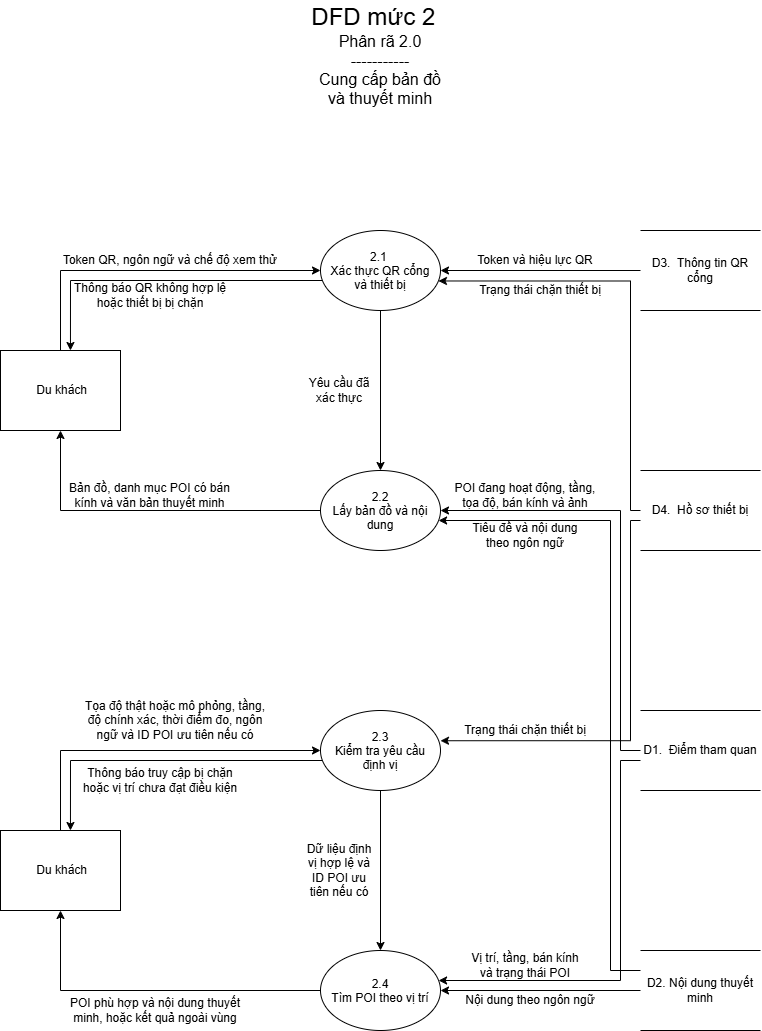

The diagram above was exported from draw.io. Its source (the exported page's mxGraphModel, read from the mxfile embedded in the PNG):
<mxGraphModel dx="1294" dy="605" grid="1" gridSize="10" guides="1" tooltips="1" connect="1" arrows="1" fold="1" page="1" pageScale="1" pageWidth="827" pageHeight="1169" math="0" shadow="0">
  <root>
    <mxCell id="0" />
    <mxCell id="1" parent="0" />
    <mxCell id="hcYMwi9EejQtbkDtgTH8-1" parent="1" style="text;html=1;whiteSpace=wrap;strokeColor=none;fillColor=none;align=center;verticalAlign=middle;rounded=0;" value="&lt;font style=&quot;font-size: 24px;&quot;&gt;DFD mức 2&amp;nbsp;&amp;nbsp;&lt;/font&gt;&lt;div&gt;&lt;font size=&quot;3&quot;&gt;Phân rã 2.0&lt;/font&gt;&lt;div&gt;&lt;font size=&quot;3&quot;&gt;-----------&lt;br&gt;Cung cấp bản đồ và thuyết minh&lt;/font&gt;&lt;/div&gt;&lt;/div&gt;" vertex="1">
      <mxGeometry height="110" width="140" x="350" y="50" as="geometry" />
    </mxCell>
    <mxCell id="hcYMwi9EejQtbkDtgTH8-14" edge="1" parent="1" source="hcYMwi9EejQtbkDtgTH8-2" style="edgeStyle=orthogonalEdgeStyle;rounded=0;orthogonalLoop=1;jettySize=auto;html=1;defaultLabelBackgroundColor=page;entryX=0.583;entryY=0;entryDx=0;entryDy=0;entryPerimeter=0;" target="hcYMwi9EejQtbkDtgTH8-11">
      <mxGeometry relative="1" x="-0.5837" as="geometry">
        <Array as="points">
          <mxPoint x="110" y="330" />
        </Array>
        <mxPoint x="110" y="360" as="targetPoint" />
      </mxGeometry>
    </mxCell>
    <mxCell id="hcYMwi9EejQtbkDtgTH8-27" edge="1" parent="1" source="hcYMwi9EejQtbkDtgTH8-2" style="edgeStyle=orthogonalEdgeStyle;rounded=0;orthogonalLoop=1;jettySize=auto;html=1;entryX=0.5;entryY=0;entryDx=0;entryDy=0;defaultLabelBackgroundColor=page;" target="hcYMwi9EejQtbkDtgTH8-5">
      <mxGeometry relative="1" as="geometry" />
    </mxCell>
    <mxCell id="hcYMwi9EejQtbkDtgTH8-2" parent="1" style="ellipse;whiteSpace=wrap;html=1;shapeInside=1;" value="2.1&amp;nbsp;&lt;div&gt;Xác thực QR cổng và thiết bị&lt;/div&gt;" vertex="1">
      <mxGeometry height="80" width="120" x="360" y="280" as="geometry" />
    </mxCell>
    <mxCell id="hcYMwi9EejQtbkDtgTH8-35" edge="1" parent="1" source="hcYMwi9EejQtbkDtgTH8-3" style="edgeStyle=orthogonalEdgeStyle;rounded=0;orthogonalLoop=1;jettySize=auto;html=1;defaultLabelBackgroundColor=page;" target="hcYMwi9EejQtbkDtgTH8-5">
      <mxGeometry relative="1" x="-0.3864" as="geometry">
        <Array as="points">
          <mxPoint x="660" y="800" />
          <mxPoint x="660" y="560" />
        </Array>
        <mxPoint x="650" y="560" as="targetPoint" />
      </mxGeometry>
    </mxCell>
    <mxCell id="hcYMwi9EejQtbkDtgTH8-41" edge="1" parent="1" source="hcYMwi9EejQtbkDtgTH8-3" style="edgeStyle=orthogonalEdgeStyle;rounded=0;orthogonalLoop=1;jettySize=auto;html=1;defaultLabelBackgroundColor=page;" target="hcYMwi9EejQtbkDtgTH8-7">
      <mxGeometry relative="1" x="-0.526" as="geometry">
        <Array as="points">
          <mxPoint x="660" y="810" />
          <mxPoint x="660" y="1030" />
        </Array>
        <mxPoint x="630" y="970" as="targetPoint" />
      </mxGeometry>
    </mxCell>
    <mxCell id="hcYMwi9EejQtbkDtgTH8-3" parent="1" style="shape=partialRectangle;whiteSpace=wrap;html=1;left=0;right=0;fillColor=none;" value="D1.&amp;nbsp; Điểm tham quan" vertex="1">
      <mxGeometry height="80" width="120" x="680" y="760" as="geometry" />
    </mxCell>
    <mxCell id="hcYMwi9EejQtbkDtgTH8-17" edge="1" parent="1" source="hcYMwi9EejQtbkDtgTH8-5" style="edgeStyle=orthogonalEdgeStyle;rounded=0;orthogonalLoop=1;jettySize=auto;html=1;entryX=0.5;entryY=1;entryDx=0;entryDy=0;defaultLabelBackgroundColor=page;" target="hcYMwi9EejQtbkDtgTH8-11">
      <mxGeometry relative="1" as="geometry" />
    </mxCell>
    <mxCell id="hcYMwi9EejQtbkDtgTH8-5" parent="1" style="ellipse;whiteSpace=wrap;html=1;shapeInside=1;" value="&lt;div&gt;2.2&lt;/div&gt;&lt;div&gt;Lấy bản đồ và nội dung&lt;/div&gt;" vertex="1">
      <mxGeometry height="80" width="120" x="360" y="520" as="geometry" />
    </mxCell>
    <mxCell id="hcYMwi9EejQtbkDtgTH8-20" edge="1" parent="1" source="hcYMwi9EejQtbkDtgTH8-6" style="edgeStyle=orthogonalEdgeStyle;rounded=0;orthogonalLoop=1;jettySize=auto;html=1;defaultLabelBackgroundColor=page;entryX=0.583;entryY=0;entryDx=0;entryDy=0;entryPerimeter=0;" target="hcYMwi9EejQtbkDtgTH8-12">
      <mxGeometry relative="1" x="-0.2482" as="geometry">
        <Array as="points">
          <mxPoint x="110" y="810" />
        </Array>
        <mxPoint x="110" y="877.28" as="targetPoint" />
      </mxGeometry>
    </mxCell>
    <mxCell id="hcYMwi9EejQtbkDtgTH8-29" edge="1" parent="1" source="hcYMwi9EejQtbkDtgTH8-6" style="edgeStyle=orthogonalEdgeStyle;rounded=0;orthogonalLoop=1;jettySize=auto;html=1;entryX=0.5;entryY=0;entryDx=0;entryDy=0;defaultLabelBackgroundColor=page;" target="hcYMwi9EejQtbkDtgTH8-7">
      <mxGeometry relative="1" as="geometry" />
    </mxCell>
    <mxCell id="hcYMwi9EejQtbkDtgTH8-6" parent="1" style="ellipse;whiteSpace=wrap;html=1;shapeInside=1;" value="&lt;div&gt;2.3&lt;/div&gt;&lt;div&gt;Kiểm tra yêu cầu định vị&lt;/div&gt;" vertex="1">
      <mxGeometry height="80" width="120" x="360" y="760" as="geometry" />
    </mxCell>
    <mxCell id="hcYMwi9EejQtbkDtgTH8-24" edge="1" parent="1" source="hcYMwi9EejQtbkDtgTH8-7" style="edgeStyle=orthogonalEdgeStyle;rounded=0;orthogonalLoop=1;jettySize=auto;html=1;exitX=0;exitY=0.5;exitDx=0;exitDy=0;entryX=0.5;entryY=1;entryDx=0;entryDy=0;defaultLabelBackgroundColor=page;" target="hcYMwi9EejQtbkDtgTH8-12">
      <mxGeometry relative="1" as="geometry" />
    </mxCell>
    <mxCell id="hcYMwi9EejQtbkDtgTH8-7" parent="1" style="ellipse;whiteSpace=wrap;html=1;shapeInside=1;" value="&lt;div&gt;2.4&lt;/div&gt;&lt;div&gt;&lt;strong&gt;&lt;/strong&gt;Tìm POI theo vị trí&lt;/div&gt;" vertex="1">
      <mxGeometry height="80" width="120" x="360" y="1000" as="geometry" />
    </mxCell>
    <mxCell id="hcYMwi9EejQtbkDtgTH8-37" edge="1" parent="1" source="hcYMwi9EejQtbkDtgTH8-8" style="edgeStyle=orthogonalEdgeStyle;rounded=0;orthogonalLoop=1;jettySize=auto;html=1;defaultLabelBackgroundColor=page;" target="hcYMwi9EejQtbkDtgTH8-5">
      <mxGeometry relative="1" x="-0.2484" as="geometry">
        <Array as="points">
          <mxPoint x="650" y="1020" />
          <mxPoint x="650" y="570" />
        </Array>
        <mxPoint x="620" y="570" as="targetPoint" />
      </mxGeometry>
    </mxCell>
    <mxCell id="hcYMwi9EejQtbkDtgTH8-43" edge="1" parent="1" source="hcYMwi9EejQtbkDtgTH8-8" style="edgeStyle=orthogonalEdgeStyle;rounded=0;orthogonalLoop=1;jettySize=auto;html=1;entryX=1;entryY=0.5;entryDx=0;entryDy=0;defaultLabelBackgroundColor=page;" target="hcYMwi9EejQtbkDtgTH8-7">
      <mxGeometry relative="1" as="geometry" />
    </mxCell>
    <mxCell id="hcYMwi9EejQtbkDtgTH8-8" parent="1" style="shape=partialRectangle;whiteSpace=wrap;html=1;left=0;right=0;fillColor=none;" value="D2.&amp;nbsp;Nội dung thuyết minh" vertex="1">
      <mxGeometry height="80" width="120" x="680" y="1000" as="geometry" />
    </mxCell>
    <mxCell id="hcYMwi9EejQtbkDtgTH8-31" edge="1" parent="1" source="hcYMwi9EejQtbkDtgTH8-9" style="edgeStyle=orthogonalEdgeStyle;rounded=0;orthogonalLoop=1;jettySize=auto;html=1;defaultLabelBackgroundColor=page;" target="hcYMwi9EejQtbkDtgTH8-2">
      <mxGeometry relative="1" as="geometry" />
    </mxCell>
    <mxCell id="hcYMwi9EejQtbkDtgTH8-9" parent="1" style="shape=partialRectangle;whiteSpace=wrap;html=1;left=0;right=0;fillColor=none;" value="D3.&amp;nbsp; Thông tin QR cổng" vertex="1">
      <mxGeometry height="80" width="120" x="680" y="280" as="geometry" />
    </mxCell>
    <mxCell id="hcYMwi9EejQtbkDtgTH8-33" edge="1" parent="1" source="hcYMwi9EejQtbkDtgTH8-10" style="edgeStyle=orthogonalEdgeStyle;rounded=0;orthogonalLoop=1;jettySize=auto;html=1;defaultLabelBackgroundColor=page;entryX=0.983;entryY=0.631;entryDx=0;entryDy=0;entryPerimeter=0;" target="hcYMwi9EejQtbkDtgTH8-2">
      <mxGeometry relative="1" x="-0.328" as="geometry">
        <Array as="points">
          <mxPoint x="670" y="560" />
          <mxPoint x="670" y="330.5" />
        </Array>
        <mxPoint x="478.8" y="329.92" as="targetPoint" />
      </mxGeometry>
    </mxCell>
    <mxCell id="hcYMwi9EejQtbkDtgTH8-39" edge="1" parent="1" source="hcYMwi9EejQtbkDtgTH8-10" style="edgeStyle=orthogonalEdgeStyle;rounded=0;orthogonalLoop=1;jettySize=auto;html=1;defaultLabelBackgroundColor=page;entryX=1;entryY=0.378;entryDx=0;entryDy=0;entryPerimeter=0;" target="hcYMwi9EejQtbkDtgTH8-6">
      <mxGeometry relative="1" x="-0.2861" as="geometry">
        <Array as="points">
          <mxPoint x="670" y="570" />
          <mxPoint x="670" y="790" />
        </Array>
        <mxPoint x="600" y="800" as="targetPoint" />
      </mxGeometry>
    </mxCell>
    <mxCell id="hcYMwi9EejQtbkDtgTH8-10" parent="1" style="shape=partialRectangle;whiteSpace=wrap;html=1;left=0;right=0;fillColor=none;" value="D4.&amp;nbsp; Hồ sơ thiết bị" vertex="1">
      <mxGeometry height="80" width="120" x="680" y="520" as="geometry" />
    </mxCell>
    <mxCell id="hcYMwi9EejQtbkDtgTH8-13" edge="1" parent="1" style="edgeStyle=orthogonalEdgeStyle;rounded=0;orthogonalLoop=1;jettySize=auto;html=1;defaultLabelBackgroundColor=page;" target="hcYMwi9EejQtbkDtgTH8-2">
      <mxGeometry relative="1" x="-0.6571" as="geometry">
        <Array as="points">
          <mxPoint x="100" y="400" />
          <mxPoint x="100" y="320" />
        </Array>
        <mxPoint x="90" y="400" as="sourcePoint" />
        <mxPoint x="130" y="320" as="targetPoint" />
      </mxGeometry>
    </mxCell>
    <mxCell id="hcYMwi9EejQtbkDtgTH8-11" parent="1" style="whiteSpace=wrap;html=1;" value="&amp;nbsp;Du khách" vertex="1">
      <mxGeometry height="80" width="120" x="40" y="400" as="geometry" />
    </mxCell>
    <mxCell id="hcYMwi9EejQtbkDtgTH8-19" edge="1" parent="1" source="hcYMwi9EejQtbkDtgTH8-12" style="edgeStyle=orthogonalEdgeStyle;rounded=0;orthogonalLoop=1;jettySize=auto;html=1;entryX=0;entryY=0.5;entryDx=0;entryDy=0;defaultLabelBackgroundColor=page;" target="hcYMwi9EejQtbkDtgTH8-6">
      <mxGeometry relative="1" as="geometry">
        <Array as="points">
          <mxPoint x="100" y="800" />
        </Array>
      </mxGeometry>
    </mxCell>
    <mxCell id="hcYMwi9EejQtbkDtgTH8-12" parent="1" style="whiteSpace=wrap;html=1;" value="&amp;nbsp;Du khách" vertex="1">
      <mxGeometry height="80" width="120" x="40" y="880" as="geometry" />
    </mxCell>
    <mxCell id="hcYMwi9EejQtbkDtgTH8-15" parent="1" style="text;html=1;whiteSpace=wrap;strokeColor=none;fillColor=none;align=center;verticalAlign=middle;rounded=0;" value="Token QR, ngôn ngữ và chế độ xem thử" vertex="1">
      <mxGeometry height="20" width="220" x="100" y="300" as="geometry" />
    </mxCell>
    <mxCell id="hcYMwi9EejQtbkDtgTH8-16" parent="1" style="text;html=1;whiteSpace=wrap;strokeColor=none;fillColor=none;align=center;verticalAlign=middle;rounded=0;" value="Thông báo QR không hợp lệ hoặc thiết bị bị chặn" vertex="1">
      <mxGeometry height="30" width="180" x="100" y="330" as="geometry" />
    </mxCell>
    <mxCell id="hcYMwi9EejQtbkDtgTH8-18" parent="1" style="text;html=1;whiteSpace=wrap;strokeColor=none;fillColor=none;align=center;verticalAlign=middle;rounded=0;" value="&lt;strong&gt;&lt;/strong&gt;Bản đồ, danh mục POI có bán kính và văn bản thuyết minh" vertex="1">
      <mxGeometry height="20" width="165" x="107.5" y="535" as="geometry" />
    </mxCell>
    <mxCell id="hcYMwi9EejQtbkDtgTH8-21" parent="1" style="text;html=1;whiteSpace=wrap;strokeColor=none;fillColor=none;align=center;verticalAlign=middle;rounded=0;" value="Tọa độ thật hoặc mô phỏng, tầng, độ chính xác, thời điểm đo, ngôn ngữ và ID POI ưu tiên nếu có" vertex="1">
      <mxGeometry height="40" width="190" x="120" y="750" as="geometry" />
    </mxCell>
    <mxCell id="hcYMwi9EejQtbkDtgTH8-22" parent="1" style="text;html=1;whiteSpace=wrap;strokeColor=none;fillColor=none;align=center;verticalAlign=middle;rounded=0;" value="Thông báo truy cập bị chặn hoặc vị trí chưa đạt điều kiện" vertex="1">
      <mxGeometry height="40" width="160" x="120" y="810" as="geometry" />
    </mxCell>
    <mxCell id="hcYMwi9EejQtbkDtgTH8-25" parent="1" style="text;html=1;whiteSpace=wrap;strokeColor=none;fillColor=none;align=center;verticalAlign=middle;rounded=0;" value="&lt;strong&gt;&lt;/strong&gt;POI phù hợp và nội dung thuyết minh, hoặc kết quả ngoài vùng" vertex="1">
      <mxGeometry height="40" width="190" x="100" y="1040" as="geometry" />
    </mxCell>
    <mxCell id="hcYMwi9EejQtbkDtgTH8-28" parent="1" style="text;html=1;whiteSpace=wrap;strokeColor=none;fillColor=none;align=center;verticalAlign=middle;rounded=0;" value="Yêu cầu đã xác thực" vertex="1">
      <mxGeometry height="30" width="70" x="344" y="425" as="geometry" />
    </mxCell>
    <mxCell id="hcYMwi9EejQtbkDtgTH8-30" parent="1" style="text;html=1;whiteSpace=wrap;strokeColor=none;fillColor=none;align=center;verticalAlign=middle;rounded=0;" value="&lt;strong&gt;&lt;/strong&gt;Dữ liệu định vị hợp lệ và ID POI ưu tiên nếu có" vertex="1">
      <mxGeometry height="30" width="70" x="344" y="905" as="geometry" />
    </mxCell>
    <mxCell id="hcYMwi9EejQtbkDtgTH8-32" parent="1" style="text;html=1;whiteSpace=wrap;strokeColor=none;fillColor=none;align=center;verticalAlign=middle;rounded=0;" value="Token và hiệu lực QR" vertex="1">
      <mxGeometry height="20" width="130" x="510" y="300" as="geometry" />
    </mxCell>
    <mxCell id="hcYMwi9EejQtbkDtgTH8-34" parent="1" style="text;html=1;whiteSpace=wrap;strokeColor=none;fillColor=none;align=center;verticalAlign=middle;rounded=0;" value="Trạng thái chặn thiết bị" vertex="1">
      <mxGeometry height="20" width="140" x="510" y="330" as="geometry" />
    </mxCell>
    <mxCell id="hcYMwi9EejQtbkDtgTH8-36" parent="1" style="text;html=1;whiteSpace=wrap;strokeColor=none;fillColor=none;align=center;verticalAlign=middle;rounded=0;" value="&lt;strong&gt;&lt;/strong&gt;POI đang hoạt động, tầng, tọa độ, bán kính và ảnh" vertex="1">
      <mxGeometry height="30" width="150" x="490" y="530" as="geometry" />
    </mxCell>
    <mxCell id="hcYMwi9EejQtbkDtgTH8-38" parent="1" style="text;html=1;whiteSpace=wrap;strokeColor=none;fillColor=none;align=center;verticalAlign=middle;rounded=0;" value="Tiêu đề và nội dung theo ngôn ngữ" vertex="1">
      <mxGeometry height="30" width="110" x="510" y="570" as="geometry" />
    </mxCell>
    <mxCell id="hcYMwi9EejQtbkDtgTH8-40" parent="1" style="text;html=1;whiteSpace=wrap;strokeColor=none;fillColor=none;align=center;verticalAlign=middle;rounded=0;" value="Trạng thái chặn thiết bị" vertex="1">
      <mxGeometry height="20" width="150" x="490" y="770" as="geometry" />
    </mxCell>
    <mxCell id="hcYMwi9EejQtbkDtgTH8-42" parent="1" style="text;html=1;whiteSpace=wrap;strokeColor=none;fillColor=none;align=center;verticalAlign=middle;rounded=0;" value="Vị trí, tầng, bán kính và trạng thái POI" vertex="1">
      <mxGeometry height="30" width="120" x="505" y="1000" as="geometry" />
    </mxCell>
    <mxCell id="hcYMwi9EejQtbkDtgTH8-44" parent="1" style="text;html=1;whiteSpace=wrap;strokeColor=none;fillColor=none;align=center;verticalAlign=middle;rounded=0;" value="Nội dung theo ngôn ngữ" vertex="1">
      <mxGeometry height="20" width="150" x="495" y="1040" as="geometry" />
    </mxCell>
  </root>
</mxGraphModel>